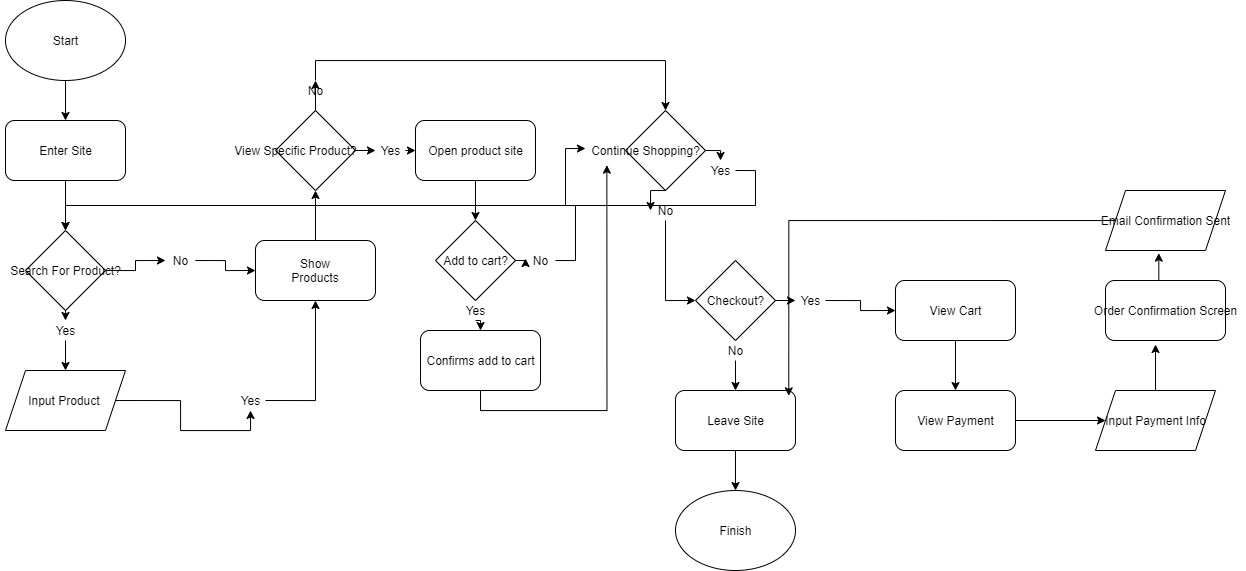

The diagram above was exported from draw.io. Its source (the exported page's mxGraphModel, read from the mxfile embedded in the PNG):
<mxGraphModel dx="936" dy="631" grid="1" gridSize="10" guides="1" tooltips="1" connect="1" arrows="1" fold="1" page="1" pageScale="1" pageWidth="850" pageHeight="1100" math="0" shadow="0">
  <root>
    <mxCell id="0" />
    <mxCell id="1" parent="0" />
    <mxCell id="12" style="edgeStyle=orthogonalEdgeStyle;rounded=0;orthogonalLoop=1;jettySize=auto;html=1;exitX=0.5;exitY=1;exitDx=0;exitDy=0;" edge="1" parent="1" source="2" target="3">
      <mxGeometry relative="1" as="geometry" />
    </mxCell>
    <mxCell id="2" value="" style="ellipse;whiteSpace=wrap;html=1;" vertex="1" parent="1">
      <mxGeometry x="80" y="40" width="120" height="80" as="geometry" />
    </mxCell>
    <mxCell id="14" style="edgeStyle=orthogonalEdgeStyle;rounded=0;orthogonalLoop=1;jettySize=auto;html=1;exitX=0.5;exitY=1;exitDx=0;exitDy=0;entryX=0.5;entryY=0;entryDx=0;entryDy=0;" edge="1" parent="1" source="3" target="4">
      <mxGeometry relative="1" as="geometry" />
    </mxCell>
    <mxCell id="3" value="" style="rounded=1;whiteSpace=wrap;html=1;" vertex="1" parent="1">
      <mxGeometry x="80" y="160" width="120" height="60" as="geometry" />
    </mxCell>
    <mxCell id="15" style="edgeStyle=orthogonalEdgeStyle;rounded=0;orthogonalLoop=1;jettySize=auto;html=1;exitX=0.5;exitY=1;exitDx=0;exitDy=0;entryX=0.5;entryY=0;entryDx=0;entryDy=0;" edge="1" parent="1" source="45" target="8">
      <mxGeometry relative="1" as="geometry" />
    </mxCell>
    <mxCell id="17" style="edgeStyle=orthogonalEdgeStyle;rounded=0;orthogonalLoop=1;jettySize=auto;html=1;exitX=1;exitY=0.5;exitDx=0;exitDy=0;entryX=0;entryY=0.5;entryDx=0;entryDy=0;" edge="1" parent="1" source="35" target="10">
      <mxGeometry relative="1" as="geometry" />
    </mxCell>
    <mxCell id="4" value="" style="rhombus;whiteSpace=wrap;html=1;" vertex="1" parent="1">
      <mxGeometry x="100" y="270" width="80" height="80" as="geometry" />
    </mxCell>
    <mxCell id="5" value="Start" style="text;html=1;resizable=0;autosize=1;align=center;verticalAlign=middle;points=[];fillColor=none;strokeColor=none;rounded=0;" vertex="1" parent="1">
      <mxGeometry x="120" y="70" width="40" height="20" as="geometry" />
    </mxCell>
    <mxCell id="6" value="Enter Site" style="text;html=1;resizable=0;autosize=1;align=center;verticalAlign=middle;points=[];fillColor=none;strokeColor=none;rounded=0;" vertex="1" parent="1">
      <mxGeometry x="105" y="180" width="70" height="20" as="geometry" />
    </mxCell>
    <mxCell id="7" value="Search For Product?" style="text;html=1;resizable=0;autosize=1;align=center;verticalAlign=middle;points=[];fillColor=none;strokeColor=none;rounded=0;" vertex="1" parent="1">
      <mxGeometry x="75" y="300" width="130" height="20" as="geometry" />
    </mxCell>
    <mxCell id="16" style="edgeStyle=orthogonalEdgeStyle;rounded=0;orthogonalLoop=1;jettySize=auto;html=1;exitX=1;exitY=0.5;exitDx=0;exitDy=0;entryX=0.5;entryY=1;entryDx=0;entryDy=0;" edge="1" parent="1" source="50" target="10">
      <mxGeometry relative="1" as="geometry" />
    </mxCell>
    <mxCell id="8" value="" style="shape=parallelogram;perimeter=parallelogramPerimeter;whiteSpace=wrap;html=1;fixedSize=1;" vertex="1" parent="1">
      <mxGeometry x="80" y="410" width="120" height="60" as="geometry" />
    </mxCell>
    <mxCell id="9" value="Input Product&amp;nbsp;" style="text;html=1;resizable=0;autosize=1;align=center;verticalAlign=middle;points=[];fillColor=none;strokeColor=none;rounded=0;" vertex="1" parent="1">
      <mxGeometry x="95" y="430" width="90" height="20" as="geometry" />
    </mxCell>
    <mxCell id="26" style="edgeStyle=orthogonalEdgeStyle;rounded=0;orthogonalLoop=1;jettySize=auto;html=1;exitX=0.5;exitY=0;exitDx=0;exitDy=0;entryX=0.5;entryY=1;entryDx=0;entryDy=0;" edge="1" parent="1" source="10" target="18">
      <mxGeometry relative="1" as="geometry" />
    </mxCell>
    <mxCell id="10" value="" style="rounded=1;whiteSpace=wrap;html=1;" vertex="1" parent="1">
      <mxGeometry x="330" y="280" width="120" height="60" as="geometry" />
    </mxCell>
    <mxCell id="11" value="Show Products" style="text;html=1;strokeColor=none;fillColor=none;align=center;verticalAlign=middle;whiteSpace=wrap;rounded=0;" vertex="1" parent="1">
      <mxGeometry x="370" y="300" width="40" height="20" as="geometry" />
    </mxCell>
    <mxCell id="24" style="edgeStyle=orthogonalEdgeStyle;rounded=0;orthogonalLoop=1;jettySize=auto;html=1;exitX=1;exitY=0.5;exitDx=0;exitDy=0;entryX=0;entryY=0.5;entryDx=0;entryDy=0;" edge="1" parent="1" source="49" target="20">
      <mxGeometry relative="1" as="geometry" />
    </mxCell>
    <mxCell id="31" style="edgeStyle=orthogonalEdgeStyle;rounded=0;orthogonalLoop=1;jettySize=auto;html=1;exitX=0.5;exitY=0;exitDx=0;exitDy=0;entryX=0.5;entryY=0;entryDx=0;entryDy=0;" edge="1" parent="1" source="39" target="29">
      <mxGeometry relative="1" as="geometry" />
    </mxCell>
    <mxCell id="18" value="" style="rhombus;whiteSpace=wrap;html=1;" vertex="1" parent="1">
      <mxGeometry x="350" y="150" width="80" height="80" as="geometry" />
    </mxCell>
    <mxCell id="19" value="View Specific Product?" style="text;html=1;resizable=0;autosize=1;align=center;verticalAlign=middle;points=[];fillColor=none;strokeColor=none;rounded=0;" vertex="1" parent="1">
      <mxGeometry x="300" y="180" width="140" height="20" as="geometry" />
    </mxCell>
    <mxCell id="25" style="edgeStyle=orthogonalEdgeStyle;rounded=0;orthogonalLoop=1;jettySize=auto;html=1;exitX=0.5;exitY=1;exitDx=0;exitDy=0;entryX=0.5;entryY=0;entryDx=0;entryDy=0;" edge="1" parent="1" source="20" target="22">
      <mxGeometry relative="1" as="geometry" />
    </mxCell>
    <mxCell id="20" value="" style="rounded=1;whiteSpace=wrap;html=1;" vertex="1" parent="1">
      <mxGeometry x="490" y="160" width="120" height="60" as="geometry" />
    </mxCell>
    <mxCell id="21" value="Open product site" style="text;html=1;resizable=0;autosize=1;align=center;verticalAlign=middle;points=[];fillColor=none;strokeColor=none;rounded=0;" vertex="1" parent="1">
      <mxGeometry x="495" y="180" width="110" height="20" as="geometry" />
    </mxCell>
    <mxCell id="34" style="edgeStyle=orthogonalEdgeStyle;rounded=0;orthogonalLoop=1;jettySize=auto;html=1;exitX=0.5;exitY=1;exitDx=0;exitDy=0;entryX=0.5;entryY=0;entryDx=0;entryDy=0;" edge="1" parent="1" source="48" target="27">
      <mxGeometry relative="1" as="geometry" />
    </mxCell>
    <mxCell id="43" style="edgeStyle=orthogonalEdgeStyle;rounded=0;orthogonalLoop=1;jettySize=auto;html=1;exitX=1;exitY=0.5;exitDx=0;exitDy=0;entryX=0;entryY=0.4;entryDx=0;entryDy=0;entryPerimeter=0;" edge="1" parent="1" source="38" target="30">
      <mxGeometry relative="1" as="geometry" />
    </mxCell>
    <mxCell id="22" value="" style="rhombus;whiteSpace=wrap;html=1;" vertex="1" parent="1">
      <mxGeometry x="510" y="260" width="80" height="80" as="geometry" />
    </mxCell>
    <mxCell id="23" value="Add to cart?" style="text;html=1;resizable=0;autosize=1;align=center;verticalAlign=middle;points=[];fillColor=none;strokeColor=none;rounded=0;" vertex="1" parent="1">
      <mxGeometry x="510" y="290" width="80" height="20" as="geometry" />
    </mxCell>
    <mxCell id="32" style="edgeStyle=orthogonalEdgeStyle;rounded=0;orthogonalLoop=1;jettySize=auto;html=1;exitX=0.5;exitY=1;exitDx=0;exitDy=0;entryX=0.178;entryY=1.233;entryDx=0;entryDy=0;entryPerimeter=0;" edge="1" parent="1" source="27" target="30">
      <mxGeometry relative="1" as="geometry">
        <mxPoint x="710" y="270" as="targetPoint" />
      </mxGeometry>
    </mxCell>
    <mxCell id="27" value="" style="rounded=1;whiteSpace=wrap;html=1;" vertex="1" parent="1">
      <mxGeometry x="495" y="370" width="120" height="60" as="geometry" />
    </mxCell>
    <mxCell id="28" value="Confirms add to cart" style="text;html=1;resizable=0;autosize=1;align=center;verticalAlign=middle;points=[];fillColor=none;strokeColor=none;rounded=0;" vertex="1" parent="1">
      <mxGeometry x="495" y="390" width="120" height="20" as="geometry" />
    </mxCell>
    <mxCell id="59" style="edgeStyle=orthogonalEdgeStyle;rounded=0;orthogonalLoop=1;jettySize=auto;html=1;exitX=0.5;exitY=1;exitDx=0;exitDy=0;entryX=0;entryY=0.5;entryDx=0;entryDy=0;" edge="1" parent="1" source="37" target="56">
      <mxGeometry relative="1" as="geometry" />
    </mxCell>
    <mxCell id="65" style="edgeStyle=orthogonalEdgeStyle;rounded=0;orthogonalLoop=1;jettySize=auto;html=1;exitX=1;exitY=0.5;exitDx=0;exitDy=0;entryX=0.5;entryY=0;entryDx=0;entryDy=0;" edge="1" parent="1" source="47" target="4">
      <mxGeometry relative="1" as="geometry" />
    </mxCell>
    <mxCell id="29" value="" style="rhombus;whiteSpace=wrap;html=1;" vertex="1" parent="1">
      <mxGeometry x="700" y="150" width="80" height="80" as="geometry" />
    </mxCell>
    <mxCell id="30" value="Continue Shopping?" style="text;html=1;resizable=0;autosize=1;align=center;verticalAlign=middle;points=[];fillColor=none;strokeColor=none;rounded=0;" vertex="1" parent="1">
      <mxGeometry x="660" y="180" width="120" height="20" as="geometry" />
    </mxCell>
    <mxCell id="35" value="No" style="text;html=1;resizable=0;autosize=1;align=center;verticalAlign=middle;points=[];fillColor=none;strokeColor=none;rounded=0;" vertex="1" parent="1">
      <mxGeometry x="240" y="290" width="30" height="20" as="geometry" />
    </mxCell>
    <mxCell id="36" style="edgeStyle=orthogonalEdgeStyle;rounded=0;orthogonalLoop=1;jettySize=auto;html=1;exitX=1;exitY=0.5;exitDx=0;exitDy=0;entryX=0;entryY=0.5;entryDx=0;entryDy=0;" edge="1" parent="1" source="4" target="35">
      <mxGeometry relative="1" as="geometry">
        <mxPoint x="180" y="310" as="sourcePoint" />
        <mxPoint x="330" y="310" as="targetPoint" />
      </mxGeometry>
    </mxCell>
    <mxCell id="39" value="No" style="text;html=1;resizable=0;autosize=1;align=center;verticalAlign=middle;points=[];fillColor=none;strokeColor=none;rounded=0;" vertex="1" parent="1">
      <mxGeometry x="375" y="120" width="30" height="20" as="geometry" />
    </mxCell>
    <mxCell id="42" style="edgeStyle=orthogonalEdgeStyle;rounded=0;orthogonalLoop=1;jettySize=auto;html=1;exitX=0.5;exitY=0;exitDx=0;exitDy=0;entryX=0.5;entryY=0;entryDx=0;entryDy=0;" edge="1" parent="1" source="18" target="39">
      <mxGeometry relative="1" as="geometry">
        <mxPoint x="390" y="150" as="sourcePoint" />
        <mxPoint x="740" y="150" as="targetPoint" />
      </mxGeometry>
    </mxCell>
    <mxCell id="38" value="No" style="text;html=1;resizable=0;autosize=1;align=center;verticalAlign=middle;points=[];fillColor=none;strokeColor=none;rounded=0;" vertex="1" parent="1">
      <mxGeometry x="600" y="290" width="30" height="20" as="geometry" />
    </mxCell>
    <mxCell id="44" style="edgeStyle=orthogonalEdgeStyle;rounded=0;orthogonalLoop=1;jettySize=auto;html=1;exitX=1;exitY=0.5;exitDx=0;exitDy=0;entryX=0;entryY=0.4;entryDx=0;entryDy=0;entryPerimeter=0;" edge="1" parent="1" source="22" target="38">
      <mxGeometry relative="1" as="geometry">
        <mxPoint x="590" y="300" as="sourcePoint" />
        <mxPoint x="680" y="188" as="targetPoint" />
      </mxGeometry>
    </mxCell>
    <mxCell id="45" value="Yes" style="text;html=1;resizable=0;autosize=1;align=center;verticalAlign=middle;points=[];fillColor=none;strokeColor=none;rounded=0;" vertex="1" parent="1">
      <mxGeometry x="125" y="360" width="30" height="20" as="geometry" />
    </mxCell>
    <mxCell id="46" style="edgeStyle=orthogonalEdgeStyle;rounded=0;orthogonalLoop=1;jettySize=auto;html=1;exitX=0.5;exitY=1;exitDx=0;exitDy=0;entryX=0.5;entryY=0;entryDx=0;entryDy=0;" edge="1" parent="1" source="4" target="45">
      <mxGeometry relative="1" as="geometry">
        <mxPoint x="140" y="350" as="sourcePoint" />
        <mxPoint x="140" y="410" as="targetPoint" />
      </mxGeometry>
    </mxCell>
    <mxCell id="50" value="Yes" style="text;html=1;resizable=0;autosize=1;align=center;verticalAlign=middle;points=[];fillColor=none;strokeColor=none;rounded=0;" vertex="1" parent="1">
      <mxGeometry x="310" y="430" width="30" height="20" as="geometry" />
    </mxCell>
    <mxCell id="53" style="edgeStyle=orthogonalEdgeStyle;rounded=0;orthogonalLoop=1;jettySize=auto;html=1;exitX=1;exitY=0.5;exitDx=0;exitDy=0;entryX=0.5;entryY=1;entryDx=0;entryDy=0;" edge="1" parent="1" source="8" target="50">
      <mxGeometry relative="1" as="geometry">
        <mxPoint x="190" y="440" as="sourcePoint" />
        <mxPoint x="390" y="340" as="targetPoint" />
      </mxGeometry>
    </mxCell>
    <mxCell id="49" value="Yes" style="text;html=1;resizable=0;autosize=1;align=center;verticalAlign=middle;points=[];fillColor=none;strokeColor=none;rounded=0;" vertex="1" parent="1">
      <mxGeometry x="450" y="180" width="30" height="20" as="geometry" />
    </mxCell>
    <mxCell id="54" style="edgeStyle=orthogonalEdgeStyle;rounded=0;orthogonalLoop=1;jettySize=auto;html=1;exitX=1;exitY=0.5;exitDx=0;exitDy=0;entryX=0;entryY=0.5;entryDx=0;entryDy=0;" edge="1" parent="1" source="18" target="49">
      <mxGeometry relative="1" as="geometry">
        <mxPoint x="430" y="190" as="sourcePoint" />
        <mxPoint x="490" y="190" as="targetPoint" />
      </mxGeometry>
    </mxCell>
    <mxCell id="48" value="Yes" style="text;html=1;resizable=0;autosize=1;align=center;verticalAlign=middle;points=[];fillColor=none;strokeColor=none;rounded=0;" vertex="1" parent="1">
      <mxGeometry x="535" y="340" width="30" height="20" as="geometry" />
    </mxCell>
    <mxCell id="55" style="edgeStyle=orthogonalEdgeStyle;rounded=0;orthogonalLoop=1;jettySize=auto;html=1;exitX=0.5;exitY=1;exitDx=0;exitDy=0;entryX=0.5;entryY=0;entryDx=0;entryDy=0;" edge="1" parent="1" source="22" target="48">
      <mxGeometry relative="1" as="geometry">
        <mxPoint x="550" y="340" as="sourcePoint" />
        <mxPoint x="555" y="370" as="targetPoint" />
      </mxGeometry>
    </mxCell>
    <mxCell id="72" style="edgeStyle=orthogonalEdgeStyle;rounded=0;orthogonalLoop=1;jettySize=auto;html=1;exitX=0.5;exitY=1;exitDx=0;exitDy=0;entryX=0.5;entryY=0;entryDx=0;entryDy=0;" edge="1" parent="1" source="74" target="68">
      <mxGeometry relative="1" as="geometry" />
    </mxCell>
    <mxCell id="81" style="edgeStyle=orthogonalEdgeStyle;rounded=0;orthogonalLoop=1;jettySize=auto;html=1;exitX=1;exitY=0.5;exitDx=0;exitDy=0;entryX=0;entryY=0.5;entryDx=0;entryDy=0;" edge="1" parent="1" source="92" target="76">
      <mxGeometry relative="1" as="geometry" />
    </mxCell>
    <mxCell id="56" value="" style="rhombus;whiteSpace=wrap;html=1;" vertex="1" parent="1">
      <mxGeometry x="770" y="300" width="80" height="80" as="geometry" />
    </mxCell>
    <mxCell id="58" value="Checkout?" style="text;html=1;resizable=0;autosize=1;align=center;verticalAlign=middle;points=[];fillColor=none;strokeColor=none;rounded=0;" vertex="1" parent="1">
      <mxGeometry x="775" y="330" width="70" height="20" as="geometry" />
    </mxCell>
    <mxCell id="37" value="No" style="text;html=1;resizable=0;autosize=1;align=center;verticalAlign=middle;points=[];fillColor=none;strokeColor=none;rounded=0;" vertex="1" parent="1">
      <mxGeometry x="725" y="240" width="30" height="20" as="geometry" />
    </mxCell>
    <mxCell id="62" style="edgeStyle=orthogonalEdgeStyle;rounded=0;orthogonalLoop=1;jettySize=auto;html=1;exitX=0.5;exitY=1;exitDx=0;exitDy=0;entryX=0;entryY=0.5;entryDx=0;entryDy=0;" edge="1" parent="1" source="29" target="37">
      <mxGeometry relative="1" as="geometry">
        <mxPoint x="740" y="230" as="sourcePoint" />
        <mxPoint x="770" y="340" as="targetPoint" />
      </mxGeometry>
    </mxCell>
    <mxCell id="47" value="Yes" style="text;html=1;resizable=0;autosize=1;align=center;verticalAlign=middle;points=[];fillColor=none;strokeColor=none;rounded=0;" vertex="1" parent="1">
      <mxGeometry x="780" y="200" width="30" height="20" as="geometry" />
    </mxCell>
    <mxCell id="67" style="edgeStyle=orthogonalEdgeStyle;rounded=0;orthogonalLoop=1;jettySize=auto;html=1;exitX=1;exitY=0.5;exitDx=0;exitDy=0;entryX=0.5;entryY=0;entryDx=0;entryDy=0;" edge="1" parent="1" source="29" target="47">
      <mxGeometry relative="1" as="geometry">
        <mxPoint x="780" y="190" as="sourcePoint" />
        <mxPoint x="140" y="270" as="targetPoint" />
      </mxGeometry>
    </mxCell>
    <mxCell id="73" style="edgeStyle=orthogonalEdgeStyle;rounded=0;orthogonalLoop=1;jettySize=auto;html=1;exitX=0.5;exitY=1;exitDx=0;exitDy=0;entryX=0.5;entryY=0;entryDx=0;entryDy=0;" edge="1" parent="1" source="68" target="70">
      <mxGeometry relative="1" as="geometry" />
    </mxCell>
    <mxCell id="68" value="" style="rounded=1;whiteSpace=wrap;html=1;" vertex="1" parent="1">
      <mxGeometry x="750" y="430" width="120" height="60" as="geometry" />
    </mxCell>
    <mxCell id="69" value="Leave Site" style="text;html=1;resizable=0;autosize=1;align=center;verticalAlign=middle;points=[];fillColor=none;strokeColor=none;rounded=0;" vertex="1" parent="1">
      <mxGeometry x="775" y="450" width="70" height="20" as="geometry" />
    </mxCell>
    <mxCell id="70" value="" style="ellipse;whiteSpace=wrap;html=1;" vertex="1" parent="1">
      <mxGeometry x="750" y="530" width="120" height="80" as="geometry" />
    </mxCell>
    <mxCell id="71" value="Finish" style="text;html=1;resizable=0;autosize=1;align=center;verticalAlign=middle;points=[];fillColor=none;strokeColor=none;rounded=0;" vertex="1" parent="1">
      <mxGeometry x="785" y="560" width="50" height="20" as="geometry" />
    </mxCell>
    <mxCell id="74" value="No" style="text;html=1;resizable=0;autosize=1;align=center;verticalAlign=middle;points=[];fillColor=none;strokeColor=none;rounded=0;" vertex="1" parent="1">
      <mxGeometry x="795" y="380" width="30" height="20" as="geometry" />
    </mxCell>
    <mxCell id="75" style="edgeStyle=orthogonalEdgeStyle;rounded=0;orthogonalLoop=1;jettySize=auto;html=1;exitX=0.5;exitY=1;exitDx=0;exitDy=0;entryX=0.5;entryY=0;entryDx=0;entryDy=0;" edge="1" parent="1" source="56" target="74">
      <mxGeometry relative="1" as="geometry">
        <mxPoint x="810" y="380" as="sourcePoint" />
        <mxPoint x="810" y="430" as="targetPoint" />
      </mxGeometry>
    </mxCell>
    <mxCell id="82" style="edgeStyle=orthogonalEdgeStyle;rounded=0;orthogonalLoop=1;jettySize=auto;html=1;exitX=0.5;exitY=1;exitDx=0;exitDy=0;" edge="1" parent="1" source="76" target="77">
      <mxGeometry relative="1" as="geometry" />
    </mxCell>
    <mxCell id="76" value="" style="rounded=1;whiteSpace=wrap;html=1;" vertex="1" parent="1">
      <mxGeometry x="970" y="320" width="120" height="60" as="geometry" />
    </mxCell>
    <mxCell id="83" style="edgeStyle=orthogonalEdgeStyle;rounded=0;orthogonalLoop=1;jettySize=auto;html=1;exitX=1;exitY=0.5;exitDx=0;exitDy=0;entryX=0;entryY=0.5;entryDx=0;entryDy=0;" edge="1" parent="1" source="77" target="78">
      <mxGeometry relative="1" as="geometry" />
    </mxCell>
    <mxCell id="77" value="" style="rounded=1;whiteSpace=wrap;html=1;" vertex="1" parent="1">
      <mxGeometry x="970" y="430" width="120" height="60" as="geometry" />
    </mxCell>
    <mxCell id="84" style="edgeStyle=orthogonalEdgeStyle;rounded=0;orthogonalLoop=1;jettySize=auto;html=1;exitX=0.5;exitY=0;exitDx=0;exitDy=0;entryX=0.417;entryY=1.067;entryDx=0;entryDy=0;entryPerimeter=0;" edge="1" parent="1" source="78" target="79">
      <mxGeometry relative="1" as="geometry" />
    </mxCell>
    <mxCell id="78" value="" style="shape=parallelogram;perimeter=parallelogramPerimeter;whiteSpace=wrap;html=1;fixedSize=1;" vertex="1" parent="1">
      <mxGeometry x="1170" y="430" width="120" height="60" as="geometry" />
    </mxCell>
    <mxCell id="85" style="edgeStyle=orthogonalEdgeStyle;rounded=0;orthogonalLoop=1;jettySize=auto;html=1;exitX=0.5;exitY=0;exitDx=0;exitDy=0;entryX=0.444;entryY=1.044;entryDx=0;entryDy=0;entryPerimeter=0;" edge="1" parent="1" source="79" target="80">
      <mxGeometry relative="1" as="geometry" />
    </mxCell>
    <mxCell id="79" value="" style="rounded=1;whiteSpace=wrap;html=1;" vertex="1" parent="1">
      <mxGeometry x="1180" y="320" width="120" height="60" as="geometry" />
    </mxCell>
    <mxCell id="86" style="edgeStyle=orthogonalEdgeStyle;rounded=0;orthogonalLoop=1;jettySize=auto;html=1;exitX=1;exitY=0.5;exitDx=0;exitDy=0;entryX=0.944;entryY=0.089;entryDx=0;entryDy=0;entryPerimeter=0;" edge="1" parent="1" source="80" target="68">
      <mxGeometry relative="1" as="geometry" />
    </mxCell>
    <mxCell id="80" value="" style="shape=parallelogram;perimeter=parallelogramPerimeter;whiteSpace=wrap;html=1;fixedSize=1;" vertex="1" parent="1">
      <mxGeometry x="1180" y="230" width="120" height="60" as="geometry" />
    </mxCell>
    <mxCell id="87" value="View Cart" style="text;html=1;resizable=0;autosize=1;align=center;verticalAlign=middle;points=[];fillColor=none;strokeColor=none;rounded=0;" vertex="1" parent="1">
      <mxGeometry x="995" y="340" width="70" height="20" as="geometry" />
    </mxCell>
    <mxCell id="88" value="View Payment" style="text;html=1;resizable=0;autosize=1;align=center;verticalAlign=middle;points=[];fillColor=none;strokeColor=none;rounded=0;" vertex="1" parent="1">
      <mxGeometry x="985" y="450" width="90" height="20" as="geometry" />
    </mxCell>
    <mxCell id="89" value="Input Payment Info" style="text;html=1;resizable=0;autosize=1;align=center;verticalAlign=middle;points=[];fillColor=none;strokeColor=none;rounded=0;" vertex="1" parent="1">
      <mxGeometry x="1170" y="450" width="120" height="20" as="geometry" />
    </mxCell>
    <mxCell id="90" value="Order Confirmation Screen" style="text;html=1;resizable=0;autosize=1;align=center;verticalAlign=middle;points=[];fillColor=none;strokeColor=none;rounded=0;" vertex="1" parent="1">
      <mxGeometry x="1160" y="340" width="160" height="20" as="geometry" />
    </mxCell>
    <mxCell id="91" value="Email Confirmation Sent" style="text;html=1;resizable=0;autosize=1;align=center;verticalAlign=middle;points=[];fillColor=none;strokeColor=none;rounded=0;" vertex="1" parent="1">
      <mxGeometry x="1170" y="250" width="140" height="20" as="geometry" />
    </mxCell>
    <mxCell id="92" value="Yes" style="text;html=1;resizable=0;autosize=1;align=center;verticalAlign=middle;points=[];fillColor=none;strokeColor=none;rounded=0;" vertex="1" parent="1">
      <mxGeometry x="870" y="330" width="30" height="20" as="geometry" />
    </mxCell>
    <mxCell id="93" style="edgeStyle=orthogonalEdgeStyle;rounded=0;orthogonalLoop=1;jettySize=auto;html=1;exitX=1;exitY=0.5;exitDx=0;exitDy=0;entryX=0;entryY=0.5;entryDx=0;entryDy=0;" edge="1" parent="1" source="56" target="92">
      <mxGeometry relative="1" as="geometry">
        <mxPoint x="850" y="340" as="sourcePoint" />
        <mxPoint x="970" y="350" as="targetPoint" />
      </mxGeometry>
    </mxCell>
  </root>
</mxGraphModel>